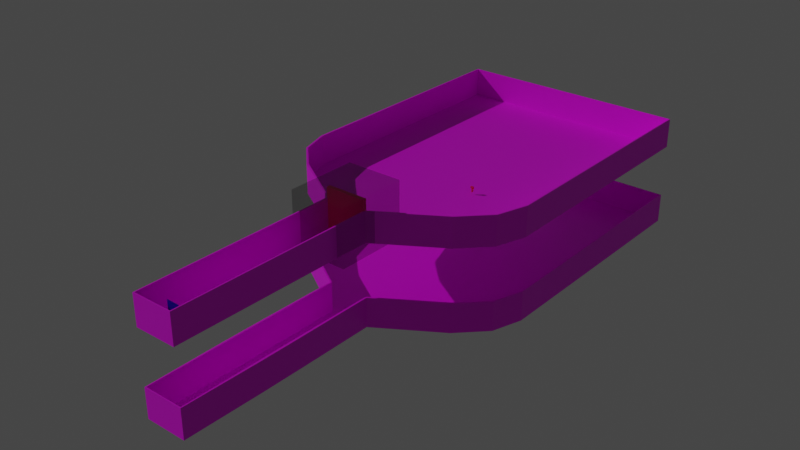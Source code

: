# Source: floating_island_hub.blend  (saved by Blender 4.1.24; exported with 4.5.12 LTS)
import bpy
from mathutils import Matrix  # noqa: F401  (used for matrix-valued properties, if any)

bpy.ops.wm.read_factory_settings(use_empty=True)
scene = bpy.context.scene
scene.name = 'Scene'

# ---- collections
col_collection = bpy.data.collections.new('Collection'); scene.collection.children.link(col_collection)

# ---- images (referenced by path relative to the original .blend; pixels are not part of the script)
import os
ASSET_DIR = os.environ.get("B2B_ASSET_DIR", "")  # directory of the original .blend (textures are referenced by path, not embedded)
HERE = os.path.dirname(os.path.abspath(__file__))  # packed textures are extracted next to this script under _unpacked/

def load_image(name, relpath, width, height, colorspace="sRGB"):
    """Load a texture the original file referenced (path relative to the .blend, or extracted next to this script)."""
    p = next((c for c in (os.path.join(HERE, relpath), os.path.join(ASSET_DIR, relpath)) if relpath and os.path.exists(c)), "")
    if p:
        img = bpy.data.images.load(p, check_existing=True)
        img.name = name
    else:  # same state as the original file: an image datablock whose file is absent (Cycles renders it pink)
        img = bpy.data.images.new(name, width, height)
        img.source = "FILE"
        img.filepath = "//" + (relpath or name)
    img.colorspace_settings.name = colorspace
    return img
img_null_png_001 = load_image('null.png.001', 'null.png', 1024, 1024, 'sRGB')

# ---- materials (node trees are filled in below, after node groups)
mat_message = bpy.data.materials.new('message')
mat_message.use_transparent_shadow = False
mat_hub_walls = bpy.data.materials.new('hub_walls')
mat_hub_walls.use_transparent_shadow = False
mat_hub_door_a = bpy.data.materials.new('hub_door_A')
mat_hub_door_a.use_transparent_shadow = False
mat_triger_area = bpy.data.materials.new('triger_area')
mat_triger_area.surface_render_method = 'BLENDED'
mat_triger_area.blend_method = 'BLEND'
mat_triger_area.use_transparency_overlap = False
mat_triger_area.show_transparent_back = False
mat_triger_area.use_backface_culling = True
mat_triger_area.use_transparent_shadow = False
mat_red_key = bpy.data.materials.new('red_key')
mat_red_key.use_transparent_shadow = False

# ---- node groups
ng_hub_base = bpy.data.node_groups.new('hub_base', 'GeometryNodeTree')
_s = ng_hub_base.interface.new_socket(name='Geometry', in_out='OUTPUT', socket_type='NodeSocketGeometry')
_s = ng_hub_base.interface.new_socket(name='Geometry', in_out='OUTPUT', socket_type='NodeSocketGeometry')
_s = ng_hub_base.interface.new_socket(name='Geometry', in_out='INPUT', socket_type='NodeSocketGeometry')
_s = ng_hub_base.interface.new_socket(name='Offset Scale', in_out='INPUT', socket_type='NodeSocketFloat')
_s.default_value = 1.0
ng_hub_base.is_modifier = True
_N = ng_hub_base.nodes; _L = ng_hub_base.links
n0 = _N.new('GeometryNodeExtrudeMesh'); n0.name = 'Extrude Mesh'; n0.location = (-115, 86)
n0.inputs[4].default_value = False
n1 = _N.new('GeometryNodeDeleteGeometry'); n1.name = 'Delete Geometry'; n1.location = (260, 394)
n1.domain = 'FACE'
n2 = _N.new('GeometryNodeJoinGeometry'); n2.name = 'Join Geometry'; n2.location = (1395, -126)
n3 = _N.new('GeometryNodeTransform'); n3.name = 'Transform Geometry'; n3.location = (478, -237)
n3.hide = True
n4 = _N.new('GeometryNodeTransform'); n4.name = 'Transform Geometry.001'; n4.location = (451, -341)
n5 = _N.new('ShaderNodeCombineXYZ'); n5.name = 'Combine XYZ'; n5.location = (-32, -414)
n6 = _N.new('GeometryNodeFlipFaces'); n6.name = 'Flip Faces.001'; n6.location = (802, -507)
n7 = _N.new('GeometryNodeFlipFaces'); n7.name = 'Flip Faces'; n7.location = (607, 367)
n8 = _N.new('GeometryNodeExtrudeMesh'); n8.name = 'Extrude Mesh.001'; n8.location = (522, 142)
n8.inputs[4].default_value = False
n9 = _N.new('GeometryNodeMeshBoolean'); n9.name = 'Mesh Boolean'; n9.location = (1080, 364)
n9.operation = 'UNION'
n9.solver = 'EXACT'
n10 = _N.new('NodeGroupOutput'); n10.name = 'Group Output'; n10.location = (2536, -102)
n11 = _N.new('GeometryNodeMergeByDistance'); n11.name = 'Merge by Distance'; n11.location = (1733, -71)
n12 = _N.new('NodeGroupInput'); n12.name = 'Group Input'; n12.location = (-1107, -184)
n13 = _N.new('GeometryNodeTriangulate'); n13.name = 'Triangulate'; n13.location = (2235, -69)
_L.new(n12.outputs[1], n0.inputs[3])
_L.new(n0.outputs[0], n1.inputs[0])
_L.new(n0.outputs[1], n1.inputs[1])
_L.new(n1.outputs[0], n8.inputs[0])
_L.new(n2.outputs[0], n11.inputs[0])
_L.new(n1.outputs[0], n7.inputs[0])
_L.new(n12.outputs[1], n5.inputs[2])
_L.new(n5.outputs[0], n4.inputs[1])
_L.new(n4.outputs[0], n6.inputs[0])
_L.new(n3.outputs[0], n2.inputs[0])
_L.new(n7.outputs[0], n9.inputs[0])
_L.new(n8.outputs[0], n9.inputs[1])
_L.new(n7.outputs[0], n9.inputs[1])
_L.new(n9.outputs[0], n2.inputs[0])
_L.new(n13.outputs[0], n10.inputs[0])
_L.new(n12.outputs[0], n0.inputs[0])
_L.new(n12.outputs[0], n4.inputs[0])
_L.new(n12.outputs[0], n3.inputs[0])
_L.new(n11.outputs[0], n13.inputs[0])
n10.is_active_output = True

# ---- material node trees
mat_message.use_nodes = True; mat_message.node_tree.nodes.clear()
_N = mat_message.node_tree.nodes; _L = mat_message.node_tree.links
n0 = _N.new('ShaderNodeBsdfPrincipled'); n0.name = 'Principled BSDF'; n0.location = (10, 300)
n0.distribution = 'GGX'
n0.subsurface_method = 'RANDOM_WALK_SKIN'
n0.inputs[3].default_value = 1.45
n0.inputs[27].default_value = (0.0, 0.0, 0.0, 1.0)
n0.inputs[28].default_value = 1.0
n1 = _N.new('ShaderNodeOutputMaterial'); n1.name = 'Material Output'; n1.location = (300, 300)
n2 = _N.new('ShaderNodeTexImage'); n2.name = 'Image Texture'; n2.location = (-687, 61)
n2.image = img_null_png_001
n2.interpolation = 'Closest'
n3 = _N.new('ShaderNodeMix'); n3.name = 'Mix'; n3.location = (-361, 240)
n3.data_type = 'RGBA'
n3.blend_type = 'MULTIPLY'
n3.inputs[0].default_value = 1.0
n4 = _N.new('ShaderNodeRGB'); n4.name = 'RGB'; n4.location = (-674, 258)
n4.outputs[0].default_value = (0.0, 0.5, 0.3618, 1.0)
_L.new(n0.outputs[0], n1.inputs[0])
_L.new(n2.outputs[0], n3.inputs[2])
_L.new(n2.outputs[0], n3.inputs[7])
_L.new(n4.outputs[0], n3.inputs[6])
_L.new(n3.outputs[2], n0.inputs[0])
n1.is_active_output = True
mat_hub_walls.use_nodes = True; mat_hub_walls.node_tree.nodes.clear()
_N = mat_hub_walls.node_tree.nodes; _L = mat_hub_walls.node_tree.links
n0 = _N.new('ShaderNodeBsdfPrincipled'); n0.name = 'Principled BSDF'; n0.location = (-89, 250)
n0.distribution = 'GGX'
n0.subsurface_method = 'RANDOM_WALK_SKIN'
n0.inputs[3].default_value = 1.45
n0.inputs[27].default_value = (0.0, 0.0, 0.0, 1.0)
n0.inputs[28].default_value = 1.0
n1 = _N.new('ShaderNodeOutputMaterial'); n1.name = 'Material Output'; n1.location = (300, 300)
n2 = _N.new('ShaderNodeTexImage'); n2.name = 'Image Texture'; n2.location = (-565, 261)
n2.image = img_null_png_001
n2.interpolation = 'Closest'
_L.new(n0.outputs[0], n1.inputs[0])
_L.new(n2.outputs[0], n0.inputs[0])
n1.is_active_output = True
mat_hub_door_a.use_nodes = True; mat_hub_door_a.node_tree.nodes.clear()
_N = mat_hub_door_a.node_tree.nodes; _L = mat_hub_door_a.node_tree.links
n0 = _N.new('ShaderNodeBsdfPrincipled'); n0.name = 'Principled BSDF'; n0.location = (10, 300)
n0.distribution = 'GGX'
n0.subsurface_method = 'RANDOM_WALK_SKIN'
n0.inputs[3].default_value = 1.45
n0.inputs[27].default_value = (0.0, 0.0, 0.0, 1.0)
n0.inputs[28].default_value = 1.0
n1 = _N.new('ShaderNodeOutputMaterial'); n1.name = 'Material Output'; n1.location = (300, 300)
n2 = _N.new('ShaderNodeTexImage'); n2.name = 'Image Texture'; n2.location = (-604, 261)
n2.image = img_null_png_001
n2.interpolation = 'Closest'
n3 = _N.new('ShaderNodeMix'); n3.name = 'Mix'; n3.location = (-274, 266)
n3.data_type = 'RGBA'
n3.blend_type = 'MULTIPLY'
n3.inputs[0].default_value = 1.0
n3.inputs[7].default_value = (1.0, 0.207, 0.207, 1.0)
_L.new(n0.outputs[0], n1.inputs[0])
_L.new(n3.outputs[2], n0.inputs[0])
_L.new(n2.outputs[0], n3.inputs[6])
n1.is_active_output = True
mat_triger_area.use_nodes = True; mat_triger_area.node_tree.nodes.clear()
_N = mat_triger_area.node_tree.nodes; _L = mat_triger_area.node_tree.links
n0 = _N.new('ShaderNodeBsdfPrincipled'); n0.name = 'Principled BSDF'; n0.location = (10, 300)
n0.distribution = 'GGX'
n0.subsurface_method = 'RANDOM_WALK_SKIN'
n0.inputs[3].default_value = 1.45
n0.inputs[4].default_value = 0.25
n0.inputs[27].default_value = (0.0, 0.0, 0.0, 1.0)
n0.inputs[28].default_value = 1.0
n1 = _N.new('ShaderNodeOutputMaterial'); n1.name = 'Material Output'; n1.location = (300, 300)
n2 = _N.new('ShaderNodeTexImage'); n2.name = 'Image Texture'; n2.location = (-565, 261)
n2.image = img_null_png_001
n2.interpolation = 'Closest'
n3 = _N.new('ShaderNodeMix'); n3.name = 'Mix'; n3.location = (-245, 272)
n3.data_type = 'RGBA'
n3.blend_type = 'MULTIPLY'
n3.inputs[0].default_value = 1.0
n3.inputs[7].default_value = (0.0008349, 0.5, 0.0, 1.0)
_L.new(n0.outputs[0], n1.inputs[0])
_L.new(n3.outputs[2], n0.inputs[0])
_L.new(n2.outputs[0], n3.inputs[6])
n1.is_active_output = True
mat_red_key.use_nodes = True; mat_red_key.node_tree.nodes.clear()
_N = mat_red_key.node_tree.nodes; _L = mat_red_key.node_tree.links
n0 = _N.new('ShaderNodeBsdfPrincipled'); n0.name = 'Principled BSDF'; n0.location = (48, 300)
n0.distribution = 'GGX'
n0.subsurface_method = 'RANDOM_WALK_SKIN'
n0.inputs[3].default_value = 1.45
n0.inputs[27].default_value = (0.0, 0.0, 0.0, 1.0)
n0.inputs[28].default_value = 1.0
n1 = _N.new('ShaderNodeOutputMaterial'); n1.name = 'Material Output'; n1.location = (338, 300)
n2 = _N.new('ShaderNodeTexImage'); n2.name = 'Image Texture'; n2.location = (-498, 64)
n2.image = img_null_png_001
n2.interpolation = 'Closest'
n3 = _N.new('ShaderNodeRGB'); n3.name = 'RGB'; n3.location = (-485, 260)
n3.outputs[0].default_value = (1.0, 0.0, 0.01533, 1.0)
n4 = _N.new('ShaderNodeMix'); n4.name = 'Mix'; n4.location = (-172, 242)
n4.data_type = 'RGBA'
n4.blend_type = 'MULTIPLY'
_L.new(n0.outputs[0], n1.inputs[0])
_L.new(n2.outputs[0], n4.inputs[2])
_L.new(n2.outputs[0], n4.inputs[7])
_L.new(n4.outputs[2], n0.inputs[0])
_L.new(n3.outputs[0], n4.inputs[6])
n1.is_active_output = True

# ---- world
world_world = bpy.data.worlds.new('World'); scene.world = world_world
world_world.use_nodes = True; world_world.node_tree.nodes.clear()
_N = world_world.node_tree.nodes; _L = world_world.node_tree.links
n0 = _N.new('ShaderNodeOutputWorld'); n0.name = 'World Output'; n0.location = (300, 300)
n1 = _N.new('ShaderNodeBackground'); n1.name = 'Background'; n1.location = (10, 300)
n1.inputs[0].default_value = (0.05088, 0.05088, 0.05088, 1.0)
_L.new(n1.outputs[0], n0.inputs[0])
n0.is_active_output = True
world_world.color = (0.05088, 0.05088, 0.05088)
world_world.use_sun_shadow = False
world_world.sun_shadow_jitter_overblur = 0.0

# ---- lights
light_sun = bpy.data.lights.new('Sun', 'SUN')
light_sun.transmission_factor = 0.0
light_sun.energy = 1.0
light_point = bpy.data.lights.new('Point', 'POINT')
light_point.transmission_factor = 0.0
light_point.use_soft_falloff = False
light_point.shadow_maximum_resolution = 0.006
light_point.use_absolute_resolution = True
light_spot = bpy.data.lights.new('Spot', 'SPOT')
light_spot.transmission_factor = 0.0
light_spot.shadow_maximum_resolution = 0.006
light_spot.use_absolute_resolution = True
light_spot.use_soft_falloff = False

# ---- meshes
me_cube_003 = bpy.data.meshes.new('Cube.003')
me_cube_003.from_pydata([(-1.0, -1.0, 0.0), (-0.5929, -0.5929, 0.2475), (-1.0, 1.0, 0.0), (-0.5929, 0.5929, 0.2475), (1.0, -1.0, 0.0), (0.5929, -0.5929, 0.2475), (1.0, 1.0, 0.0), (0.5929, 0.5929, 0.2475), (-3.2, 9.537e-07, 1.247), (-3.2, 8.345e-07, 11.25), (3.2, 9.537e-07, 1.247), (3.2, 8.345e-07, 11.25), (-0.3227, 1.539e-07, 0.2475), (0.3227, 1.539e-07, 0.2475), (-3.2, 0.1328, 1.247), (-3.2, 0.1328, 11.25), (3.2, 0.1328, 11.25), (3.2, 0.1328, 1.247), (0.3227, 0.1328, 0.2475), (-0.3227, 0.1328, 0.2475)], [], [(0, 1, 3, 2), (2, 3, 7, 6), (6, 7, 5, 4), (4, 5, 1, 0), (2, 6, 4, 0), (7, 3, 1, 5), (11, 10, 8, 9), (10, 13, 12, 8), (16, 15, 14, 17), (17, 14, 19, 18), (13, 10, 17, 18), (11, 9, 15, 16), (8, 12, 19, 14), (12, 13, 18, 19), (10, 11, 16, 17), (9, 8, 14, 15)])
_uv = me_cube_003.uv_layers.new(name='UVMap')
_uv.uv.foreach_set('vector', [-4.5, 3.902, -4.192, 4.21, -4.192, 5.109, -4.5, 5.417, -4.5, 5.417, -4.192, 5.109, -3.293, 5.109, -2.985, 5.417, -2.985, 5.417, -3.293, 5.109, -3.293, 4.21, -2.985, 3.902, -2.985, 3.902, -3.293, 4.21, -4.192, 4.21, -4.5, 3.902, -1.469, 5.417, -2.985, 5.417, -2.985, 3.902, -1.469, 3.902, -3.293, 5.109, -4.192, 5.109, -4.192, 4.21, -3.293, 4.21, 0.3491, -4.432, 0.3491, 3.144, -4.5, 3.144, -4.5, -4.432, 0.3491, 3.144, -1.831, 3.902, -2.32, 3.902, -4.5, 3.144, 0.3491, -4.432, 5.198, -4.432, 5.198, 3.144, 0.3491, 3.144, 0.3491, 3.144, 5.198, 3.144, 3.018, 3.902, 2.529, 3.902, 5.399, -2.252, 5.399, -4.432, 5.5, -4.432, 5.5, -2.252, 5.399, 5.266, 5.399, 0.4167, 5.5, 0.4167, 5.5, 5.266, 5.399, 0.4167, 5.399, -1.763, 5.5, -1.763, 5.5, 0.4167, 5.399, -1.763, 5.399, -2.252, 5.5, -2.252, 5.5, -1.763, 5.198, 3.144, 5.198, -4.432, 5.299, -4.432, 5.299, 3.144, 5.399, -4.432, 5.399, 3.144, 5.299, 3.144, 5.299, -4.432])
me_cube_003.materials.append(mat_message)
me_cube_003.update()
me_plane_005 = bpy.data.meshes.new('Plane.005')
me_plane_005.from_pydata([(-10.0, 10.0, 0.75), (-30.0, 10.0, 0.75), (-10.0, 114.0, 0.75), (-30.0, 114.0, 0.75), (21.46, 134.0, 0.75), (-61.46, 134.0, 0.75), (34.36, 147.0, 0.75), (-74.36, 147.0, 0.75), (39.05, 161.9, 0.75), (-79.05, 161.9, 0.75), (39.05, 288.9, 0.75), (-79.05, 288.9, 0.75), (-10.0, 10.0, 15.78), (-30.0, 10.0, 15.78), (-30.0, 114.0, 15.78), (-10.0, 114.0, 15.78), (-61.46, 134.0, 15.78), (21.46, 134.0, 15.78), (-74.36, 147.0, 15.78), (34.36, 147.0, 15.78), (-79.05, 161.9, 15.78), (39.05, 161.9, 15.78), (39.05, 288.9, 15.78), (-79.05, 288.9, 15.78), (-9.5, 9.5, 0.75), (-30.5, 9.5, 0.75), (-30.77, 113.6, 0.75), (-9.232, 113.6, 0.75), (-62.08, 133.2, 0.75), (22.08, 133.2, 0.75), (-75.19, 146.5, 0.75), (35.19, 146.5, 0.75), (-80.03, 161.8, 0.75), (40.03, 161.8, 0.75), (39.55, 289.4, 0.75), (-79.55, 289.4, 0.75), (-9.5, 9.5, 15.78), (-30.5, 9.5, 15.78), (-30.77, 113.6, 15.78), (-9.232, 113.6, 15.78), (-62.08, 133.2, 15.78), (22.08, 133.2, 15.78), (-75.19, 146.5, 15.78), (35.19, 146.5, 15.78), (-80.03, 161.8, 15.78), (40.03, 161.8, 15.78), (39.55, 289.4, 15.78), (-79.55, 289.4, 15.78)], [], [(25, 37, 38, 26), (0, 12, 15, 2), (37, 25, 24, 36), (28, 26, 38, 40), (27, 29, 41, 39), (33, 34, 46, 45), (35, 32, 44, 47), (34, 35, 47, 46), (32, 30, 42, 44), (19, 6, 4, 17), (10, 11, 35, 34), (1, 0, 2, 4, 6, 8, 10, 34, 33, 31, 29, 27, 24, 25, 26, 28, 30, 32, 35, 11, 9, 7, 5, 3), (24, 27, 39, 36), (0, 1, 13, 12), (41, 43, 45, 21, 19, 17, 15, 12, 13, 14, 16, 18, 20, 23, 22, 46, 47, 44, 42, 40, 38, 37, 36, 39), (45, 46, 22, 21), (1, 3, 14, 13), (17, 4, 2, 15), (18, 7, 9, 20), (21, 8, 6, 19), (29, 31, 43, 41), (16, 5, 7, 18), (22, 10, 8, 21), (20, 9, 11, 23), (23, 11, 10, 22), (31, 33, 45, 43), (30, 28, 40, 42), (6, 8, 10, 11, 9, 7, 5, 3, 1, 0, 2, 4), (14, 3, 5, 16)])
_uv = me_plane_005.uv_layers.new(name='UVMap')
_uv.uv.foreach_set('vector', [0.1599, 0.04735, 0.1938, 0.04735, 0.1938, 0.282, 0.1599, 0.282, 0.4554, 0.6815, 0.4215, 0.6815, 0.4215, 0.447, 0.4554, 0.447, 0.1938, 0.04735, 0.1599, 0.04735, 0.1599, 1.283e-09, 0.1938, 2.765e-09, 0.1599, 0.3654, 0.1599, 0.282, 0.1938, 0.282, 0.1938, 0.3654, 0.3876, 0.4494, 0.3876, 0.366, 0.4215, 0.366, 0.4215, 0.4494, 0.3876, 0.2879, 0.3876, -1.694e-08, 0.4215, 5.462e-08, 0.4215, 0.2879, 0.1599, 0.7314, 0.1599, 0.4436, 0.1938, 0.4436, 0.1938, 0.7314, 0.1599, 1.0, 0.1599, 0.7314, 0.1938, 0.7314, 0.1938, 1.0, 0.1599, 0.4436, 0.1599, 0.4075, 0.1938, 0.4075, 0.1938, 0.4436, 0.4215, 0.3216, 0.4554, 0.3216, 0.4554, 0.3629, 0.4215, 0.3629, 0.001464, 0.677, 0.2678, 0.6777, 0.2689, 0.6788, 0.0003331, 0.6781, 0.1588, 0.04848, 0.1137, 0.04836, 0.1131, 0.2829, 0.04203, 0.3278, 0.01286, 0.357, 0.002202, 0.3906, 0.001464, 0.677, 0.0003331, 0.6781, 1.202e-09, 0.3903, 0.01098, 0.3559, 0.04063, 0.326, 0.1114, 0.2819, 0.1126, 0.04723, 0.1599, 0.04735, 0.1599, 0.282, 0.2304, 0.3265, 0.2599, 0.3565, 0.2707, 0.391, 0.2689, 0.6788, 0.2678, 0.6777, 0.2685, 0.3913, 0.258, 0.3577, 0.229, 0.3283, 0.1582, 0.283, 0.3876, 0.6841, 0.3876, 0.4494, 0.4215, 0.4494, 0.4215, 0.6841, 0.3876, -1.958e-08, 0.3876, 0.0451, 0.3537, 0.0451, 0.3537, -3.932e-08, 0.3131, 0.326, 0.3428, 0.3559, 0.3537, 0.3903, 0.3515, 0.3906, 0.3409, 0.357, 0.3117, 0.3278, 0.2406, 0.2829, 0.24, 0.04836, 0.1949, 0.04848, 0.1955, 0.283, 0.1247, 0.3283, 0.0957, 0.3577, 0.08522, 0.3913, 0.08596, 0.6777, 0.3523, 0.677, 0.3534, 0.6781, 0.08484, 0.6788, 0.08302, 0.391, 0.09383, 0.3565, 0.1233, 0.3265, 0.1938, 0.282, 0.1938, 0.04735, 0.2412, 0.04723, 0.2424, 0.2819, 0.3537, 0.3903, 0.3534, 0.6781, 0.3523, 0.677, 0.3515, 0.3906, 0.3876, 0.0451, 0.3876, 0.2796, 0.3537, 0.2796, 0.3537, 0.0451, 0.4215, 0.3629, 0.4554, 0.3629, 0.4554, 0.447, 0.4215, 0.447, 0.3537, 0.405, 0.3876, 0.405, 0.3876, 0.4402, 0.3537, 0.4402, 0.4215, 0.2864, 0.4554, 0.2864, 0.4554, 0.3216, 0.4215, 0.3216, 0.3876, 0.366, 0.3876, 0.324, 0.4215, 0.324, 0.4215, 0.366, 0.3537, 0.3637, 0.3876, 0.3637, 0.3876, 0.405, 0.3537, 0.405, 0.4215, -1.843e-08, 0.4554, -1.991e-08, 0.4554, 0.2864, 0.4215, 0.2864, 0.3537, 0.4402, 0.3876, 0.4402, 0.3876, 0.7266, 0.3537, 0.7266, 0.3537, 0.7266, 0.3876, 0.7266, 0.3876, 0.9929, 0.3537, 0.9929, 0.3876, 0.324, 0.3876, 0.2879, 0.4215, 0.2879, 0.4215, 0.324, 0.1599, 0.4075, 0.1599, 0.3654, 0.1938, 0.3654, 0.1938, 0.4075, 0.7112, 0.3089, 0.7217, 0.3426, 0.7217, 0.6289, 0.4554, 0.6289, 0.4554, 0.3426, 0.466, 0.3089, 0.4951, 0.2796, 0.566, 0.2345, 0.566, 5.338e-09, 0.6111, 5.027e-09, 0.6111, 0.2345, 0.6821, 0.2796, 0.3537, 0.2796, 0.3876, 0.2796, 0.3876, 0.3637, 0.3537, 0.3637])
_ca = me_plane_005.color_attributes.new('Attribute', 'BYTE_COLOR', 'CORNER')
_ca.data.foreach_set('color', [1.0, 1.0, 1.0, 1.0, 1.0, 1.0, 1.0, 1.0, 1.0, 1.0, 1.0, 1.0, 1.0, 1.0, 1.0, 1.0, 1.0, 1.0, 1.0, 1.0, 1.0, 1.0, 1.0, 1.0, 1.0, 1.0, 1.0, 1.0, 1.0, 1.0, 1.0, 1.0, 1.0, 1.0, 1.0, 1.0, 1.0, 1.0, 1.0, 1.0, 1.0, 1.0, 1.0, 1.0, 1.0, 1.0, 1.0, 1.0, 1.0, 1.0, 1.0, 1.0, 1.0, 1.0, 1.0, 1.0, 1.0, 1.0, 1.0, 1.0, 1.0, 1.0, 1.0, 1.0, 1.0, 1.0, 1.0, 1.0, 1.0, 1.0, 1.0, 1.0, 1.0, 1.0, 1.0, 1.0, 1.0, 1.0, 1.0, 1.0, 1.0, 1.0, 1.0, 1.0, 1.0, 1.0, 1.0, 1.0, 1.0, 1.0, 1.0, 1.0, 1.0, 1.0, 1.0, 1.0, 1.0, 1.0, 1.0, 1.0, 1.0, 1.0, 1.0, 1.0, 1.0, 1.0, 1.0, 1.0, 1.0, 1.0, 1.0, 1.0, 1.0, 1.0, 1.0, 1.0, 1.0, 1.0, 1.0, 1.0, 1.0, 1.0, 1.0, 1.0, 1.0, 1.0, 1.0, 1.0, 1.0, 1.0, 1.0, 1.0, 1.0, 1.0, 1.0, 1.0, 1.0, 1.0, 1.0, 1.0, 1.0, 1.0, 1.0, 1.0, 1.0, 1.0, 1.0, 1.0, 1.0, 1.0, 1.0, 1.0, 1.0, 1.0, 1.0, 1.0, 1.0, 1.0, 1.0, 1.0, 1.0, 1.0, 1.0, 1.0, 1.0, 1.0, 1.0, 1.0, 1.0, 1.0, 1.0, 1.0, 1.0, 1.0, 1.0, 1.0, 1.0, 1.0, 1.0, 1.0, 1.0, 1.0, 1.0, 1.0, 1.0, 1.0, 1.0, 1.0, 1.0, 1.0, 1.0, 1.0, 1.0, 1.0, 1.0, 1.0, 1.0, 1.0, 1.0, 1.0, 1.0, 1.0, 1.0, 1.0, 1.0, 1.0, 1.0, 1.0, 1.0, 1.0, 1.0, 1.0, 1.0, 1.0, 1.0, 1.0, 1.0, 1.0, 1.0, 1.0, 1.0, 1.0, 1.0, 1.0, 1.0, 1.0, 1.0, 1.0, 1.0, 1.0, 1.0, 1.0, 1.0, 1.0, 1.0, 1.0, 1.0, 1.0, 1.0, 1.0, 1.0, 1.0, 1.0, 1.0, 1.0, 1.0, 1.0, 1.0, 1.0, 1.0, 1.0, 1.0, 1.0, 1.0, 1.0, 1.0, 1.0, 1.0, 1.0, 1.0, 1.0, 1.0, 1.0, 1.0, 1.0, 1.0, 1.0, 1.0, 1.0, 1.0, 1.0, 1.0, 1.0, 1.0, 1.0, 1.0, 1.0, 1.0, 1.0, 1.0, 1.0, 1.0, 1.0, 1.0, 1.0, 1.0, 1.0, 1.0, 1.0, 1.0, 1.0, 1.0, 1.0, 1.0, 1.0, 1.0, 1.0, 1.0, 1.0, 1.0, 1.0, 1.0, 1.0, 1.0, 1.0, 1.0, 1.0, 1.0, 1.0, 1.0, 1.0, 1.0, 1.0, 1.0, 1.0, 1.0, 1.0, 1.0, 1.0, 1.0, 1.0, 1.0, 1.0, 1.0, 1.0, 1.0, 1.0, 1.0, 1.0, 1.0, 1.0, 1.0, 1.0, 1.0, 1.0, 1.0, 1.0, 1.0, 1.0, 1.0, 1.0, 1.0, 1.0, 1.0, 1.0, 1.0, 1.0, 1.0, 1.0, 1.0, 1.0, 1.0, 1.0, 1.0, 1.0, 1.0, 1.0, 1.0, 1.0, 1.0, 1.0, 1.0, 1.0, 1.0, 1.0, 1.0, 1.0, 1.0, 1.0, 1.0, 1.0, 1.0, 1.0, 1.0, 1.0, 1.0, 1.0, 1.0, 1.0, 1.0, 1.0, 1.0, 1.0, 1.0, 1.0, 1.0, 1.0, 1.0, 1.0, 1.0, 1.0, 1.0, 1.0, 1.0, 1.0, 1.0, 1.0, 1.0, 1.0, 1.0, 1.0, 1.0, 1.0, 1.0, 1.0, 1.0, 1.0, 1.0, 1.0, 1.0, 1.0, 1.0, 1.0, 1.0, 1.0, 1.0, 1.0, 1.0, 1.0, 1.0, 1.0, 1.0, 1.0, 1.0, 1.0, 1.0, 1.0, 1.0, 1.0, 1.0, 1.0, 1.0, 1.0, 1.0, 1.0, 1.0, 1.0, 1.0, 1.0, 1.0, 1.0, 1.0, 1.0, 1.0, 1.0, 1.0, 1.0, 1.0, 1.0, 1.0, 1.0, 1.0, 1.0, 1.0, 1.0, 1.0, 1.0, 1.0, 1.0, 1.0, 1.0, 1.0, 1.0, 1.0, 1.0, 1.0, 1.0, 1.0, 1.0, 1.0, 1.0, 1.0, 1.0, 1.0, 1.0, 1.0, 1.0, 1.0, 1.0, 1.0, 1.0, 1.0, 1.0, 1.0, 1.0, 1.0, 1.0, 1.0, 1.0, 1.0, 1.0, 1.0, 1.0, 1.0, 1.0, 1.0, 1.0, 1.0, 1.0, 1.0, 1.0, 1.0, 1.0, 1.0, 1.0, 1.0, 1.0, 1.0, 1.0, 1.0, 1.0, 1.0, 1.0, 1.0, 1.0, 1.0, 1.0, 1.0, 1.0, 1.0, 1.0, 1.0, 1.0, 1.0, 1.0, 1.0, 1.0, 1.0, 1.0, 1.0, 1.0, 1.0, 1.0, 1.0, 1.0, 1.0, 1.0, 1.0, 1.0, 1.0, 1.0, 1.0, 1.0, 1.0, 1.0, 1.0, 1.0, 1.0, 1.0, 1.0, 1.0, 1.0, 1.0, 1.0, 1.0, 1.0, 1.0, 1.0, 1.0, 1.0, 1.0, 1.0, 1.0, 1.0, 1.0, 1.0, 1.0, 1.0, 1.0, 1.0, 1.0, 1.0, 1.0, 1.0, 1.0, 1.0, 1.0, 1.0, 1.0, 1.0, 1.0, 1.0, 1.0, 1.0, 1.0, 1.0, 1.0, 1.0, 1.0, 1.0, 1.0, 1.0, 1.0, 1.0, 1.0, 1.0, 1.0, 1.0, 1.0, 1.0, 1.0, 1.0, 1.0, 1.0, 1.0, 1.0, 1.0, 1.0, 1.0, 1.0, 1.0, 1.0, 1.0, 1.0, 1.0, 1.0, 1.0, 1.0, 1.0, 1.0, 1.0, 1.0, 1.0, 1.0, 1.0, 1.0, 1.0, 1.0, 1.0, 1.0, 1.0, 1.0, 1.0, 1.0, 1.0, 1.0, 1.0, 1.0, 1.0, 1.0, 1.0, 1.0, 1.0, 1.0, 1.0, 1.0, 1.0, 1.0, 1.0, 1.0, 1.0, 1.0, 1.0, 1.0, 1.0, 1.0])
me_plane_005.materials.append(mat_hub_walls)
me_plane_005.update()
me_cube_004 = bpy.data.meshes.new('Cube.004')
me_cube_004.from_pydata([(-10.3, -1.0, -10.3), (-10.3, -1.0, 10.3), (-10.3, 1.0, -10.3), (-10.3, 1.0, 10.3), (10.3, -1.0, -10.3), (10.3, -1.0, 10.3), (10.3, 1.0, -10.3), (10.3, 1.0, 10.3)], [], [(0, 1, 3, 2), (2, 3, 7, 6), (6, 7, 5, 4), (4, 5, 1, 0), (2, 6, 4, 0), (7, 3, 1, 5)])
_uv = me_cube_004.uv_layers.new(name='UVMap')
_uv.uv.foreach_set('vector', [17.83, 2.686, 17.83, -6.816, 18.75, -6.816, 18.75, 2.686, 17.83, -16.32, 17.83, -25.82, 27.33, -25.82, 27.33, -16.32, 17.83, 31.19, 17.83, 21.69, 18.75, 21.69, 18.75, 31.19, 17.83, -6.816, 17.83, -16.32, 27.33, -16.32, 27.33, -6.816, 18.75, 2.686, 18.75, 12.19, 17.83, 12.19, 17.83, 2.686, 18.76, 12.19, 18.76, 21.69, 17.83, 21.69, 17.83, 12.19])
me_cube_004.materials.append(mat_hub_door_a)
me_cube_004.update()
me_cube_006 = bpy.data.meshes.new('Cube.006')
me_cube_006.from_pydata([(-14.23, -18.03, -13.92), (-14.23, -18.03, 13.92), (-14.23, 18.03, -13.92), (-14.23, 18.03, 13.92), (14.23, -18.03, -13.92), (14.23, -18.03, 13.92), (14.23, 18.03, -13.92), (14.23, 18.03, 13.92)], [], [(0, 1, 3, 2), (2, 3, 7, 6), (6, 7, 5, 4), (4, 5, 1, 0), (2, 6, 4, 0), (7, 3, 1, 5)])
_uv = me_cube_006.uv_layers.new(name='UVMap')
_uv.uv.foreach_set('vector', [20.23, -9.314, 24.98, -9.314, 24.98, -4.563, 20.23, -4.563, 20.23, -4.563, 24.98, -4.563, 24.98, 0.1876, 20.23, 0.1876, 20.23, 0.1876, 24.98, 0.1876, 24.98, 4.938, 20.23, 4.938, 20.23, 4.938, 24.98, 4.938, 24.98, 9.689, 20.23, 9.689, 15.48, 0.1876, 20.23, 0.1876, 20.23, 4.938, 15.48, 4.938, 24.98, 0.1876, 29.73, 0.1876, 29.73, 4.938, 24.98, 4.938])
me_cube_006.materials.append(mat_triger_area)
me_cube_006.update()
me_key = bpy.data.meshes.new('key')
me_key.from_pydata([(-0.1392, -0.377, -0.148), (-0.1392, -0.377, 0.07702), (-0.1392, 0.373, -0.148), (-0.1392, 0.373, 0.07702), (0.08579, -0.377, -0.148), (0.08579, -0.377, 0.07702), (0.08579, 0.373, -0.148), (0.08579, 0.373, 0.07702), (0.6161, 0.373, 0.07702), (0.6161, 0.373, -0.148), (0.6161, -0.377, -0.148), (0.6161, -0.377, 0.07702), (0.8338, 0.373, 0.07702), (0.8338, 0.373, -0.148), (0.8338, -0.377, -0.148), (0.8338, -0.377, 0.07702), (0.6161, 0.373, 0.8702), (0.6161, -0.377, 0.8702), (0.8338, 0.373, 0.8702), (0.8338, -0.377, 0.8702), (0.6161, 0.373, 1.024), (0.6161, -0.377, 1.024), (-0.582, 0.373, 0.8702), (-0.582, -0.377, 0.8702), (-0.582, 0.373, 1.024), (-0.582, -0.377, 1.024), (0.6388, 0.373, 1.024), (0.8338, 0.373, 0.8702), (0.8338, -0.377, 0.8702), (0.6388, -0.377, 1.024), (-0.7066, 0.373, 0.8702), (-0.7066, -0.377, 0.8702), (-0.7066, 0.373, 1.024), (-0.7066, -0.377, 1.024), (-0.582, 0.373, 0.3239), (-0.582, -0.377, 0.3239), (-0.7066, 0.373, 0.3239), (-0.7066, -0.377, 0.3239), (-0.1392, 0.373, -0.9013), (-0.1392, -0.377, -0.9013), (0.08579, 0.373, -0.9013), (0.08579, -0.377, -0.9013), (-0.1392, 0.373, -1.075), (-0.1392, -0.377, -1.075), (0.08579, 0.373, -1.075), (0.08579, -0.377, -1.075), (-0.1392, 0.373, -1.503), (-0.1392, -0.377, -1.503), (0.08579, 0.373, -1.503), (0.08579, -0.377, -1.503), (-0.1392, 0.373, -1.618), (-0.1392, -0.377, -1.618), (0.08579, 0.373, -1.618), (0.08579, -0.377, -1.618), (-0.1392, 0.373, -1.814), (-0.1392, -0.377, -1.814), (0.08579, 0.373, -1.814), (0.08579, -0.377, -1.814), (0.4212, -0.377, -1.503), (0.4212, 0.373, -1.503), (0.4212, -0.377, -1.618), (0.4212, 0.373, -1.618), (0.6763, -0.377, -0.9013), (0.6763, 0.373, -0.9013), (0.6763, -0.377, -1.075), (0.6763, 0.373, -1.075), (-0.5846, 0.3593, 0.2193), (-0.5846, -0.3907, 0.2193), (-0.7092, 0.3593, 0.2193), (-0.7092, -0.3907, 0.2193), (0.03497, 0.373, 0.3084), (0.03497, -0.377, 0.3084), (0.03236, 0.3593, 0.2039), (0.03236, -0.3907, 0.2039), (0.1432, 0.373, 0.3057), (0.1432, -0.377, 0.3057), (0.1405, 0.3593, 0.2012), (0.1405, -0.3907, 0.2012), (0.04012, 0.3055, 0.04169), (0.04012, -0.3369, 0.04169), (0.1328, 0.3055, 0.03937), (0.1328, -0.3369, 0.03937)], [], [(0, 1, 3, 2), (2, 3, 7, 6), (6, 7, 8, 9), (4, 5, 1, 0), (4, 0, 39, 41), (7, 3, 1, 5), (11, 10, 14, 15), (5, 4, 10, 11), (4, 6, 9, 10), (7, 5, 11, 8), (13, 12, 15, 14), (10, 9, 13, 14), (15, 12, 18, 19), (9, 8, 12, 13), (16, 17, 23, 22), (12, 8, 16, 18), (8, 11, 17, 16), (11, 15, 19, 17), (18, 16, 20, 26, 27), (17, 19, 28, 29, 21), (20, 21, 29, 26), (23, 25, 33, 31), (17, 21, 25, 23), (21, 20, 24, 25), (20, 16, 22, 24), (26, 29, 28, 27), (19, 18, 27, 28), (30, 31, 33, 32), (22, 23, 35, 34), (24, 22, 30, 32), (25, 24, 32, 33), (34, 35, 71, 70), (30, 22, 34, 36), (31, 30, 36, 37), (23, 31, 37, 35), (41, 39, 43, 45), (2, 6, 40, 38), (0, 2, 38, 39), (6, 4, 41, 40), (42, 44, 48, 46), (38, 40, 44, 42), (44, 40, 63, 65), (39, 38, 42, 43), (48, 49, 58, 59), (44, 45, 49, 48), (43, 42, 46, 47), (45, 43, 47, 49), (53, 51, 55, 57), (47, 46, 50, 51), (49, 47, 51, 53), (46, 48, 52, 50), (54, 56, 57, 55), (50, 52, 56, 54), (52, 53, 57, 56), (51, 50, 54, 55), (59, 58, 60, 61), (52, 48, 59, 61), (49, 53, 60, 58), (53, 52, 61, 60), (63, 62, 64, 65), (45, 44, 65, 64), (40, 41, 62, 63), (41, 45, 64, 62), (66, 67, 69, 68), (36, 34, 66, 68), (37, 36, 68, 69), (35, 37, 69, 67), (72, 70, 74, 76), (67, 66, 72, 73), (66, 34, 70, 72), (35, 67, 73, 71), (74, 75, 77, 76), (77, 73, 79, 81), (71, 73, 77, 75), (70, 71, 75, 74), (79, 78, 80, 81), (73, 72, 78, 79), (72, 76, 80, 78), (76, 77, 81, 80)])
_uv = me_key.uv_layers.new(name='UVMap')
_uv.uv.foreach_set('vector', [2.099, -3.963, 2.099, -4.444, 3.703, -4.444, 3.703, -3.963, 0.01836, -1.939, 0.01835, -2.42, 0.4995, -2.42, 0.4995, -1.939, 0.4995, -1.939, 0.4995, -2.42, 1.633, -2.42, 1.633, -1.939, -2.9, -1.937, -2.9, -2.418, -2.419, -2.418, -2.419, -1.937, -2.9, -1.937, -2.419, -1.937, -2.419, -0.3265, -2.9, -0.3265, 2.099, 3.377, 2.099, 2.896, 3.703, 2.896, 3.703, 3.377, -4.034, -2.418, -4.034, -1.937, -4.5, -1.937, -4.5, -2.418, -2.9, -2.418, -2.9, -1.937, -4.034, -1.937, -4.034, -2.418, -4.5, 4.95, -4.5, 3.347, -3.366, 3.347, -3.366, 4.95, 2.099, 3.377, 3.703, 3.377, 3.703, 4.511, 2.099, 4.511, 0.4032, 3.798, 0.4032, 3.317, 2.007, 3.317, 2.007, 3.798, -3.366, 4.95, -3.366, 3.347, -2.9, 3.347, -2.9, 4.95, 2.007, 3.317, 0.4032, 3.317, 0.4032, 1.621, 2.007, 1.621, 1.633, -1.939, 1.633, -2.42, 2.099, -2.42, 2.099, -1.939, 0.4032, 4.183, -1.201, 4.183, -1.201, 1.621, 0.4032, 1.621, 2.099, -2.42, 1.633, -2.42, 1.633, -4.114, 2.099, -4.114, -1.263, 3.321, -2.867, 3.321, -2.867, 1.625, -1.263, 1.625, -4.034, -2.418, -4.5, -2.418, -4.5, -4.114, -4.034, -4.114, 2.099, -4.114, 1.633, -4.114, 1.633, -4.444, 1.682, -4.444, 2.099, -4.114, -4.034, -4.114, -4.5, -4.114, -4.5, -4.114, -4.083, -4.444, -4.034, -4.444, 2.099, 2.428, 3.703, 2.428, 3.703, 2.477, 2.099, 2.477, -1.472, -4.114, -1.472, -4.444, -1.206, -4.444, -1.206, -4.114, -4.034, -4.114, -4.034, -4.444, -1.472, -4.444, -1.472, -4.114, 3.703, 2.428, 2.099, 2.428, 2.099, -0.1336, 3.703, -0.1336, 1.633, -4.444, 1.633, -4.114, -0.9286, -4.114, -0.9286, -4.444, 2.099, 2.477, 3.703, 2.477, 3.703, 2.896, 2.099, 2.896, -1.201, 1.625, -1.201, 1.625, -1.201, 1.625, -1.201, 1.625, -2.867, 1.955, -4.471, 1.955, -4.471, 1.625, -2.867, 1.625, 3.703, 3.575, 3.703, 1.971, 4.871, 1.971, 4.871, 3.575, -0.9286, -4.444, -0.9286, -4.114, -1.195, -4.114, -1.195, -4.444, 3.703, -0.1336, 2.099, -0.1336, 2.099, -0.4, 3.703, -0.4, 3.703, -1.236, 3.703, -2.84, 5.022, -2.84, 5.022, -1.236, -1.195, -4.114, -0.9286, -4.114, -0.9285, -2.947, -1.195, -2.947, -4.471, 1.955, -2.867, 1.955, -2.867, 3.123, -4.471, 3.123, -1.472, -4.114, -1.206, -4.114, -1.206, -2.946, -1.472, -2.946, -2.9, -0.3265, -2.419, -0.3265, -2.419, 0.04465, -2.9, 0.04465, 0.01836, -1.939, 0.4995, -1.939, 0.4995, -0.3293, 0.0184, -0.3293, 2.099, -3.963, 3.703, -3.963, 3.703, -2.352, 2.099, -2.352, -2.867, 3.321, -1.263, 3.321, -1.263, 4.932, -2.867, 4.932, 0.01841, 0.04158, 0.4995, 0.04158, 0.4995, 0.956, 0.01844, 0.956, 0.0184, -0.3293, 0.4995, -0.3293, 0.4995, 0.04158, 0.01841, 0.04158, 0.4995, 0.04158, 0.4995, -0.3293, 1.762, -0.3293, 1.762, 0.04158, 2.099, -2.352, 3.703, -2.352, 3.703, -1.981, 2.099, -1.981, 4.618, 5.178, 4.618, 3.575, 5.335, 3.575, 5.335, 5.178, 3.703, 5.178, 3.703, 3.575, 4.618, 3.575, 4.618, 5.178, 2.099, -1.981, 3.703, -1.981, 3.703, -1.066, 2.099, -1.066, -2.9, 0.04465, -2.419, 0.04465, -2.419, 0.9597, -2.9, 0.9597, -2.9, 1.206, -2.419, 1.206, -2.419, 1.625, -2.9, 1.625, 2.099, -1.066, 3.703, -1.066, 3.703, -0.8192, 2.099, -0.8192, -2.9, 0.9597, -2.419, 0.9597, -2.419, 1.206, -2.9, 1.206, 0.01844, 0.956, 0.4995, 0.956, 0.4996, 1.202, 0.01845, 1.202, 4.871, 1.971, 5.352, 1.971, 5.352, 3.575, 4.871, 3.575, 0.01845, 1.202, 0.4996, 1.202, 0.4996, 1.621, 0.01846, 1.621, 4.965, 0.3673, 4.965, -1.236, 5.385, -1.236, 5.385, 0.3673, 2.099, -0.8192, 3.703, -0.8192, 3.703, -0.4, 2.099, -0.4, 5.254, -1.236, 5.254, -2.84, 5.5, -2.84, 5.5, -1.236, 0.4996, 1.202, 0.4995, 0.956, 1.217, 0.956, 1.217, 1.202, -2.9, 0.9597, -2.9, 1.206, -3.618, 1.206, -3.618, 0.9597, 0.4032, 5.402, 0.4032, 3.798, 1.12, 3.798, 1.12, 5.402, 4.965, 1.971, 4.965, 0.3673, 5.336, 0.3673, 5.336, 1.971, 3.703, 1.971, 3.703, 0.3673, 4.965, 0.3673, 4.965, 1.971, 3.703, 0.3673, 3.703, -1.236, 4.965, -1.236, 4.965, 0.3673, -2.9, -0.3265, -2.9, 0.04465, -4.163, 0.04465, -4.163, -0.3265, 3.969, -4.444, 3.969, -2.84, 3.703, -2.84, 3.703, -4.444, -1.195, -2.947, -0.9285, -2.947, -0.9341, -2.723, -1.201, -2.723, -4.471, 3.123, -2.867, 3.123, -2.896, 3.347, -4.5, 3.347, -1.472, -2.946, -1.206, -2.946, -1.201, -2.722, -1.467, -2.722, 0.3852, -2.69, 0.3908, -2.914, 0.6221, -2.908, 0.6165, -2.684, 3.969, -2.84, 3.969, -4.444, 5.289, -4.444, 5.289, -2.84, -0.9341, -2.723, -0.9285, -2.947, 0.3908, -2.914, 0.3852, -2.69, -1.472, -2.946, -1.467, -2.722, -2.786, -2.689, -2.792, -2.913, 1.12, 5.431, 1.12, 3.828, 1.344, 3.798, 1.344, 5.402, -3.018, -2.684, -2.786, -2.689, -2.803, -2.343, -3.001, -2.338, -2.792, -2.913, -2.786, -2.689, -3.018, -2.684, -3.023, -2.907, 5.022, -1.236, 5.022, -2.84, 5.254, -2.84, 5.254, -1.236, 5.289, -3.07, 5.289, -4.444, 5.487, -4.444, 5.487, -3.07, 1.69, 5.402, 1.69, 3.798, 2.037, 3.913, 2.037, 5.287, 0.3852, -2.69, 0.6165, -2.684, 0.5998, -2.334, 0.4017, -2.339, 1.344, 5.402, 1.344, 3.798, 1.69, 3.913, 1.69, 5.287])
me_key.materials.append(mat_red_key)
me_key.update()
me_plane_001 = bpy.data.meshes.new('Plane.001')
me_plane_001.from_pydata([(-10.0, 10.0, 0.75), (-30.0, 10.0, 0.75), (-10.0, 50.0, 0.75), (-30.0, 50.0, 0.75), (-10.0, 73.0, 0.75), (-30.0, 73.0, 0.75), (-10.0, 114.0, 0.75), (-30.0, 114.0, 0.75), (21.46, 134.0, 0.75), (-61.46, 134.0, 0.75), (34.36, 147.0, 0.75), (-74.36, 147.0, 0.75), (39.05, 161.9, 0.75), (-79.05, 161.9, 0.75), (39.05, 288.9, 0.75), (-79.05, 288.9, 0.75)], [], [(1, 0, 2, 3), (3, 2, 4, 5), (5, 4, 6, 7), (7, 6, 8, 9), (9, 8, 10, 11), (11, 10, 12, 13), (13, 12, 14, 15)])
_uv = me_plane_001.uv_layers.new(name='UVMap')
_uv.uv.foreach_set('vector', [-0.1468, -4.5, 0.5702, -4.5, 0.5702, -3.066, -0.1468, -3.066, -0.1468, -3.066, 0.5702, -3.066, 0.5702, -2.241, -0.1468, -2.241, -0.1468, -2.241, 0.5702, -2.241, 0.5702, -0.7712, -0.1468, -0.7712, -0.1468, -0.7712, 0.5702, -0.7712, 1.698, -0.05416, -1.275, -0.05416, -1.275, -0.05416, 1.698, -0.05416, 2.161, 0.4119, -1.737, 0.4119, -1.737, 0.4119, 2.161, 0.4119, 2.329, 0.9466, -1.905, 0.9466, -1.905, 0.9466, 2.329, 0.9466, 2.329, 5.5, -1.905, 5.5])
_ca = me_plane_001.color_attributes.new('Attribute', 'BYTE_COLOR', 'CORNER')
_ca.data.foreach_set('color', [1.0, 1.0, 1.0, 1.0, 1.0, 1.0, 1.0, 1.0, 1.0, 1.0, 1.0, 1.0, 1.0, 1.0, 1.0, 1.0, 1.0, 1.0, 1.0, 1.0, 1.0, 1.0, 1.0, 1.0, 1.0, 1.0, 1.0, 1.0, 1.0, 1.0, 1.0, 1.0, 1.0, 1.0, 1.0, 1.0, 1.0, 1.0, 1.0, 1.0, 1.0, 1.0, 1.0, 1.0, 1.0, 1.0, 1.0, 1.0, 1.0, 1.0, 1.0, 1.0, 1.0, 1.0, 1.0, 1.0, 1.0, 1.0, 1.0, 1.0, 1.0, 1.0, 1.0, 1.0, 1.0, 1.0, 1.0, 1.0, 1.0, 1.0, 1.0, 1.0, 1.0, 1.0, 1.0, 1.0, 1.0, 1.0, 1.0, 1.0, 1.0, 1.0, 1.0, 1.0, 1.0, 1.0, 1.0, 1.0, 1.0, 1.0, 1.0, 1.0, 1.0, 1.0, 1.0, 1.0, 1.0, 1.0, 1.0, 1.0, 1.0, 1.0, 1.0, 1.0, 1.0, 1.0, 1.0, 1.0, 1.0, 1.0, 1.0, 1.0])
me_plane_001.materials.append(mat_hub_walls)
me_plane_001.update()

# ---- objects
ob_empty = bpy.data.objects.new('Empty', None)
ob_cube_002 = bpy.data.objects.new('Cube.002', me_cube_003)
ob_plane = bpy.data.objects.new('Plane', me_plane_005)
ob_sun = bpy.data.objects.new('Sun', light_sun)
ob_door = bpy.data.objects.new('door', me_cube_004)
ob_cube_023 = bpy.data.objects.new('Cube.023', me_cube_006)
ob_key = bpy.data.objects.new('key', me_key)
ob_point = bpy.data.objects.new('Point', light_point)
ob_spot = bpy.data.objects.new('Spot', light_spot)
ob_plane_001 = bpy.data.objects.new('Plane.001', me_plane_001)

# ---- transforms, parenting, visibility, modifiers, constraints
ob_empty.location = (-19.52, 139.1, 37.96)
ob_empty.empty_display_type = 'ARROWS'
ob_cube_002.location = (-18.96, 18.24, 38.0)
ob_plane.location = (0.0, 0.0, 37.21)
ob_sun.location = (0.0, 0.0, 84.0)
ob_sun.rotation_euler = (0.973, 0.05037, -1.041)
ob_door.location = (-20.0, 114.0, 48.0)
ob_cube_023.location = (-20.0, 114.0, 48.0)
ob_key.location = (-3.0, 181.0, 41.0)
ob_point.location = (60.0, 0.0, 84.0)
ob_spot.location = (0.0, 31.0, 84.0)
ob_plane_001.location = (0.0, 0.0, -4.79)
_m = ob_plane_001.modifiers.new('GeometryNodes', 'NODES')
_m.node_group = ng_hub_base
_gi = [s.identifier for s in ng_hub_base.interface.items_tree if s.item_type == 'SOCKET' and s.in_out == 'INPUT']
_m[_gi[1]] = 15.03  # Offset Scale

# ---- collection membership
col_collection.objects.link(ob_empty)
col_collection.objects.link(ob_cube_002)
col_collection.objects.link(ob_plane)
col_collection.objects.link(ob_sun)
col_collection.objects.link(ob_door)
col_collection.objects.link(ob_cube_023)
col_collection.objects.link(ob_key)
col_collection.objects.link(ob_point)
col_collection.objects.link(ob_spot)
col_collection.objects.link(ob_plane_001)

# ---- scene / render settings (as saved in the file)
scene.frame_start = 1; scene.frame_end = 250; scene.frame_set(0)
scene.render.engine = 'BLENDER_EEVEE_NEXT'
scene.render.fps = 30
scene.cycles.sampling_pattern = 'TABULATED_SOBOL'
scene.cycles.bake_type = 'DIFFUSE'
scene.eevee.ray_tracing_options.trace_max_roughness = 0.0
scene.view_settings.view_transform = 'Filmic'
bpy.context.view_layer.update()

# ---- added for rendering (the .blend has no active camera): camera
cam_auto = bpy.data.cameras.new('AutoCamera')
cam_auto.lens = 50.0
cam_auto.sensor_width = 36.0
cam_auto.clip_end = 5060.14
ob_auto_camera = bpy.data.objects.new('AutoCamera', cam_auto)
scene.collection.objects.link(ob_auto_camera)
ob_auto_camera.location = (268.328, -196.538, 259.6)
ob_auto_camera.rotation_euler = (1.09748, -7.21219e-08, 0.694738)
scene.camera = ob_auto_camera
bpy.context.view_layer.update()

